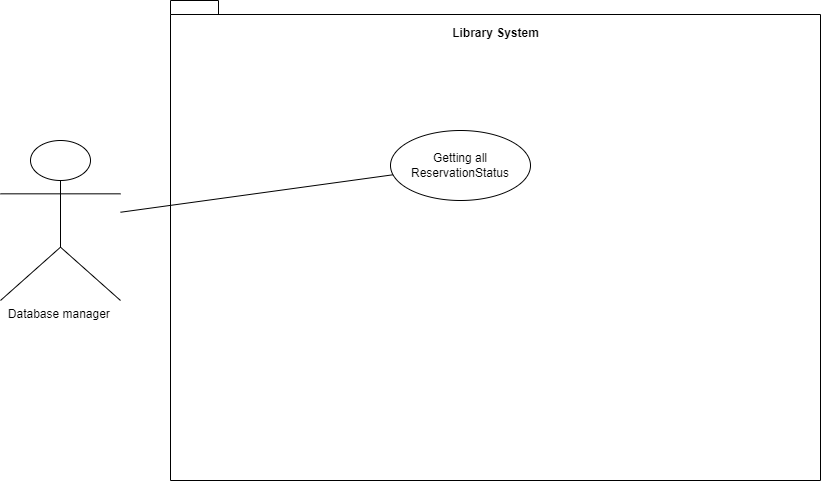

The diagram above was exported from draw.io. Its source (the exported page's mxGraphModel, read from the mxfile embedded in the PNG):
<mxGraphModel dx="1633" dy="758" grid="1" gridSize="10" guides="1" tooltips="1" connect="1" arrows="1" fold="1" page="1" pageScale="1" pageWidth="850" pageHeight="1100" math="0" shadow="0">
  <root>
    <mxCell id="0" />
    <mxCell id="1" parent="0" />
    <mxCell id="WXUy9Tb-qTp6Tu4ZHFu8-1" value="Database manager&amp;nbsp;&lt;br&gt;" style="shape=umlActor;verticalLabelPosition=bottom;verticalAlign=top;html=1;outlineConnect=0;" vertex="1" parent="1">
      <mxGeometry x="20" y="180" width="120" height="160" as="geometry" />
    </mxCell>
    <mxCell id="WXUy9Tb-qTp6Tu4ZHFu8-3" value="" style="shape=folder;fontStyle=1;spacingTop=10;tabWidth=40;tabHeight=14;tabPosition=left;html=1;whiteSpace=wrap;" vertex="1" parent="1">
      <mxGeometry x="190" y="40" width="650" height="480" as="geometry" />
    </mxCell>
    <mxCell id="WXUy9Tb-qTp6Tu4ZHFu8-4" value="Getting all ReservationStatus" style="ellipse;whiteSpace=wrap;html=1;" vertex="1" parent="1">
      <mxGeometry x="410" y="170" width="140" height="70" as="geometry" />
    </mxCell>
    <mxCell id="WXUy9Tb-qTp6Tu4ZHFu8-5" value="Library System" style="text;align=center;fontStyle=1;verticalAlign=middle;spacingLeft=3;spacingRight=3;strokeColor=none;rotatable=0;points=[[0,0.5],[1,0.5]];portConstraint=eastwest;html=1;" vertex="1" parent="1">
      <mxGeometry x="475" y="60" width="80" height="26" as="geometry" />
    </mxCell>
    <mxCell id="WXUy9Tb-qTp6Tu4ZHFu8-6" value="" style="endArrow=none;html=1;rounded=0;" edge="1" parent="1" source="WXUy9Tb-qTp6Tu4ZHFu8-1" target="WXUy9Tb-qTp6Tu4ZHFu8-4">
      <mxGeometry width="50" height="50" relative="1" as="geometry">
        <mxPoint x="400" y="320" as="sourcePoint" />
        <mxPoint x="450" y="270" as="targetPoint" />
      </mxGeometry>
    </mxCell>
  </root>
</mxGraphModel>